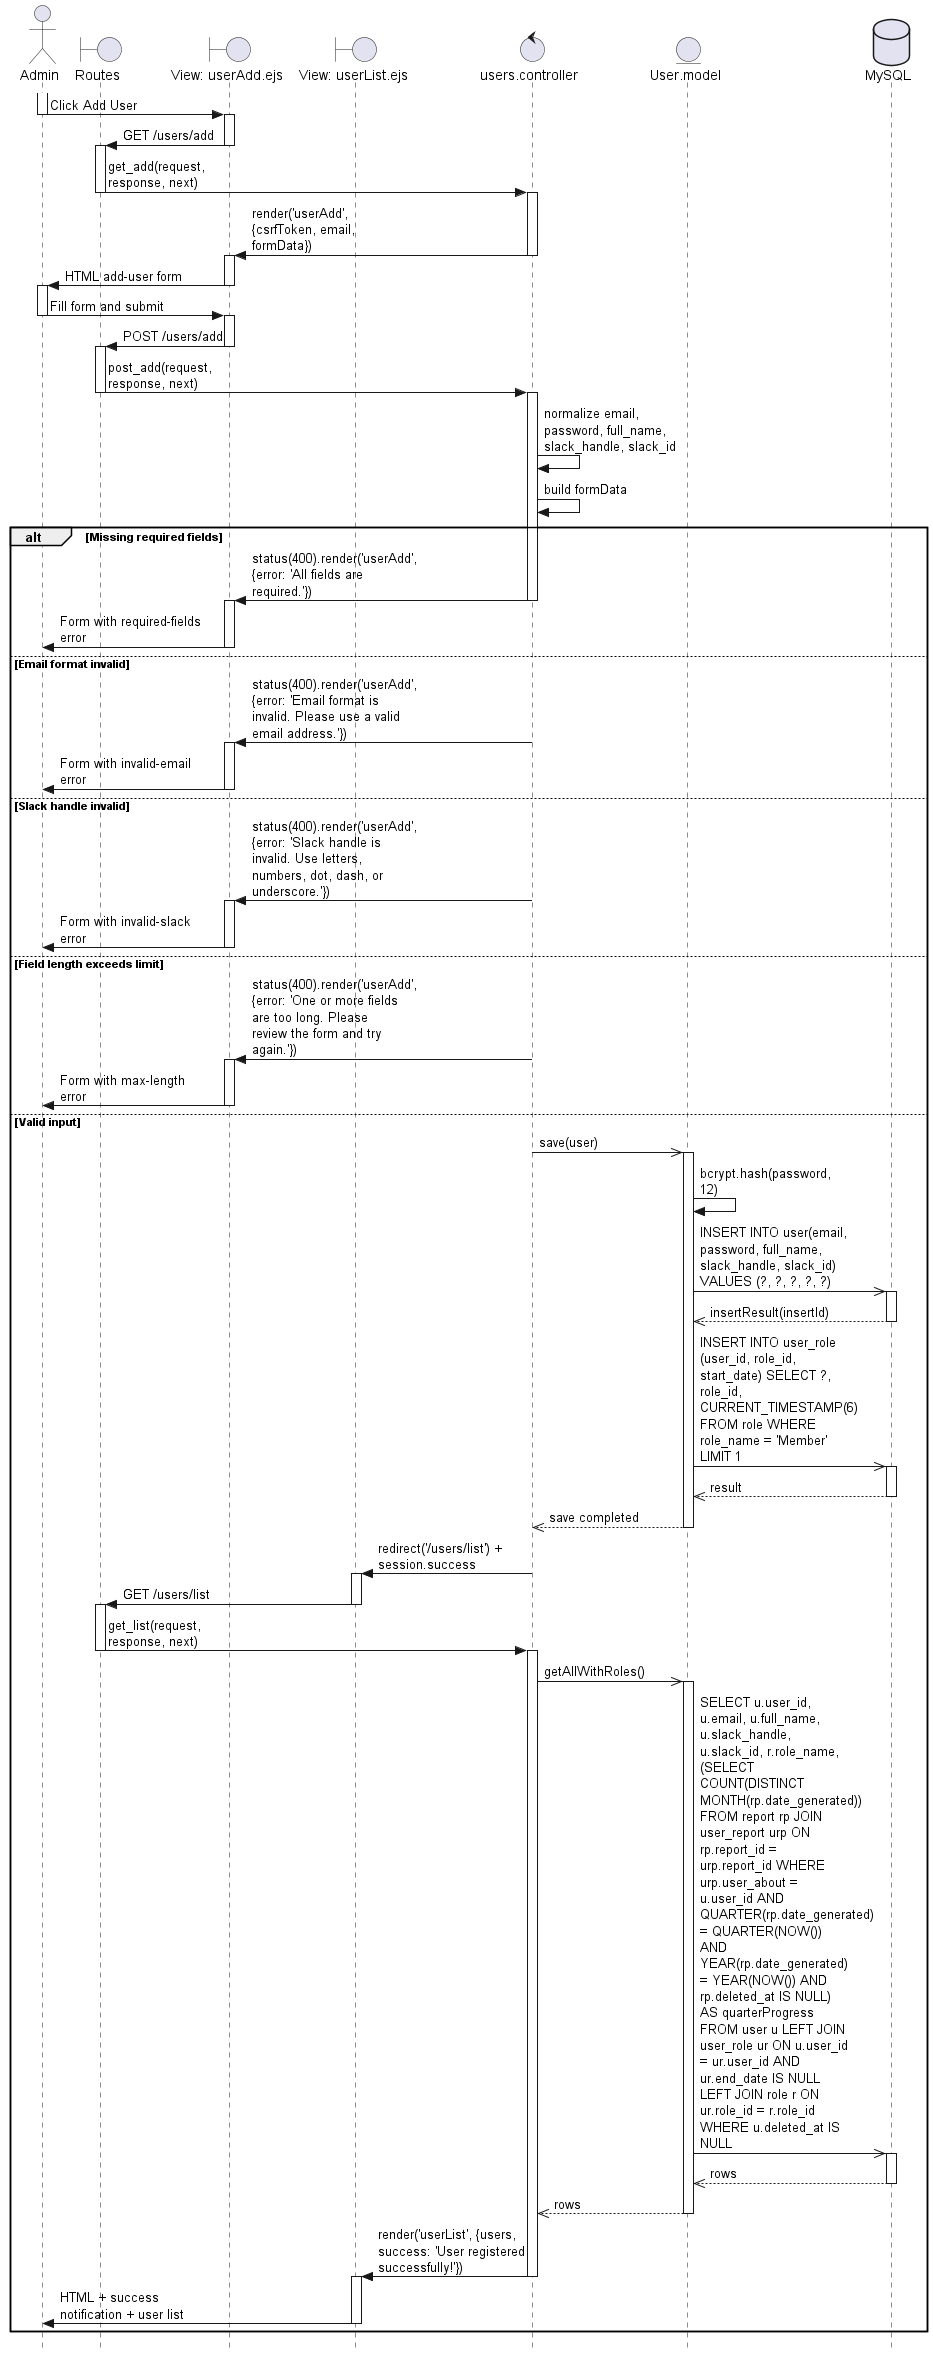

The diagram above was rendered by PlantUML. Its source (embedded in the PNG):
@startuml
skinparam style strictuml
skinparam maxmessagesize 150

actor Admin as U
boundary "Routes" as RO
boundary "View: userAdd.ejs" as VA
boundary "View: userList.ejs" as VL
control "users.controller" as C
entity "User.model" as UM
database "MySQL" as BD

activate U
U -> VA: Click Add User
deactivate U

activate VA
VA -> RO: GET /users/add
deactivate VA

activate RO
RO -> C: get_add(request, response, next)
deactivate RO

activate C
C -> VA: render('userAdd', {csrfToken, email, formData})
deactivate C

activate VA
VA -> U: HTML add-user form
deactivate VA

activate U
U -> VA: Fill form and submit
deactivate U

activate VA
VA -> RO: POST /users/add
deactivate VA

activate RO
RO -> C: post_add(request, response, next)
deactivate RO

activate C
C -> C: normalize email, password, full_name, slack_handle, slack_id
C -> C: build formData

alt Missing required fields
    C -> VA: status(400).render('userAdd', {error: 'All fields are required.'})
    deactivate C

    activate VA
    VA -> U: Form with required-fields error
    deactivate VA
else Email format invalid
    C -> VA: status(400).render('userAdd', {error: 'Email format is invalid. Please use a valid email address.'})
    deactivate C

    activate VA
    VA -> U: Form with invalid-email error
    deactivate VA
else Slack handle invalid
    C -> VA: status(400).render('userAdd', {error: 'Slack handle is invalid. Use letters, numbers, dot, dash, or underscore.'})
    deactivate C

    activate VA
    VA -> U: Form with invalid-slack error
    deactivate VA
else Field length exceeds limit
    C -> VA: status(400).render('userAdd', {error: 'One or more fields are too long. Please review the form and try again.'})
    deactivate C

    activate VA
    VA -> U: Form with max-length error
    deactivate VA
else Valid input
    C ->> UM: save(user)
    activate UM

    UM -> UM: bcrypt.hash(password, 12)
    UM ->> BD: INSERT INTO user(email, password, full_name, slack_handle, slack_id) VALUES (?, ?, ?, ?, ?)
    activate BD
    BD -->> UM: insertResult(insertId)
    deactivate BD

    UM ->> BD: INSERT INTO user_role (user_id, role_id, start_date) SELECT ?, role_id, CURRENT_TIMESTAMP(6) FROM role WHERE role_name = 'Member' LIMIT 1
    activate BD
    BD -->> UM: result
    deactivate BD

    UM -->> C: save completed
    deactivate UM

    C -> VL: redirect('/users/list') + session.success
    deactivate C

    activate VL
    VL -> RO: GET /users/list
    deactivate VL

    activate RO
    RO -> C: get_list(request, response, next)
    deactivate RO

    activate C
    C ->> UM: getAllWithRoles()
    activate UM
    UM ->> BD: SELECT u.user_id, u.email, u.full_name, u.slack_handle, u.slack_id, r.role_name, (SELECT COUNT(DISTINCT MONTH(rp.date_generated)) FROM report rp JOIN user_report urp ON rp.report_id = urp.report_id WHERE urp.user_about = u.user_id AND QUARTER(rp.date_generated) = QUARTER(NOW()) AND YEAR(rp.date_generated) = YEAR(NOW()) AND rp.deleted_at IS NULL) AS quarterProgress FROM user u LEFT JOIN user_role ur ON u.user_id = ur.user_id AND ur.end_date IS NULL LEFT JOIN role r ON ur.role_id = r.role_id WHERE u.deleted_at IS NULL
    activate BD
    BD -->> UM: rows
    deactivate BD
    UM -->> C: rows
    deactivate UM

    C -> VL: render('userList', {users, success: 'User registered successfully!'})
    deactivate C

    activate VL
    VL -> U: HTML + success notification + user list
    deactivate VL
end

@enduml